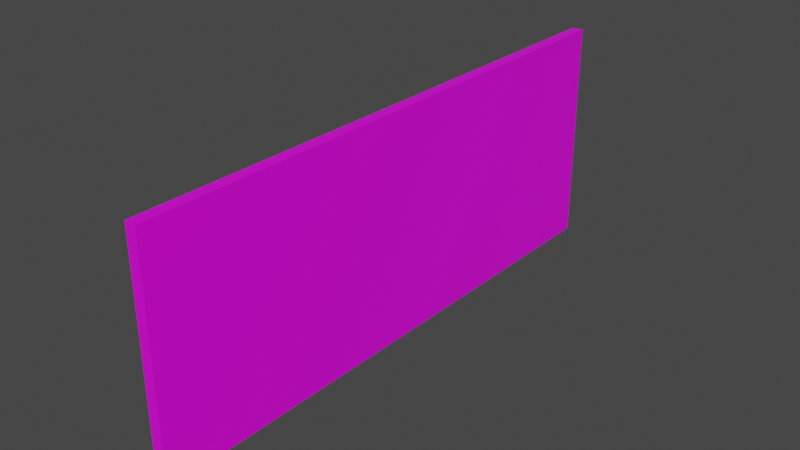 # Source: Force_Field_5x2.blend  (saved by Blender 2.82.7; exported with 4.5.12 LTS)
import bpy
from mathutils import Matrix  # noqa: F401  (used for matrix-valued properties, if any)

bpy.ops.wm.read_factory_settings(use_empty=True)
scene = bpy.context.scene
scene.name = 'Scene'

# ---- collections
col_collection = bpy.data.collections.new('Collection'); scene.collection.children.link(col_collection)

# ---- images (referenced by path relative to the original .blend; pixels are not part of the script)
import os
ASSET_DIR = os.environ.get("B2B_ASSET_DIR", "")  # directory of the original .blend (textures are referenced by path, not embedded)
HERE = os.path.dirname(os.path.abspath(__file__))  # packed textures are extracted next to this script under _unpacked/

def load_image(name, relpath, width, height, colorspace="sRGB"):
    """Load a texture the original file referenced (path relative to the .blend, or extracted next to this script)."""
    p = next((c for c in (os.path.join(HERE, relpath), os.path.join(ASSET_DIR, relpath)) if relpath and os.path.exists(c)), "")
    if p:
        img = bpy.data.images.load(p, check_existing=True)
        img.name = name
    else:  # same state as the original file: an image datablock whose file is absent (Cycles renders it pink)
        img = bpy.data.images.new(name, width, height)
        img.source = "FILE"
        img.filepath = "//" + (relpath or name)
    img.colorspace_settings.name = colorspace
    return img
img_palette_png = load_image('Palette.png', 'Palette.png', 1024, 1024, 'sRGB')

# ---- materials (node trees are filled in below, after node groups)
mat_material = bpy.data.materials.new('Material')
mat_material.alpha_threshold = 0.0
mat_material.use_transparent_shadow = False
mat_material.line_color = (0.0, 0.0, 0.0, 1.0)

# ---- material node trees
mat_material.use_nodes = True; mat_material.node_tree.nodes.clear()
_N = mat_material.node_tree.nodes; _L = mat_material.node_tree.links
n0 = _N.new('ShaderNodeOutputMaterial'); n0.name = 'Material Output'; n0.location = (300, 300)
n1 = _N.new('ShaderNodeBsdfPrincipled'); n1.name = 'Principled BSDF'; n1.location = (10, 300)
n1.distribution = 'GGX'
n1.subsurface_method = 'BURLEY'
n1.inputs[2].default_value = 0.4
n1.inputs[3].default_value = 1.45
n1.inputs[27].default_value = (0.0, 0.0, 0.0, 1.0)
n1.inputs[28].default_value = 1.0
n2 = _N.new('ShaderNodeTexImage'); n2.name = 'Image Texture'; n2.location = (-280, 280)
n2.image = img_palette_png
_L.new(n1.outputs[0], n0.inputs[0])
_L.new(n2.outputs[0], n1.inputs[0])
n0.is_active_output = True

# ---- world
world_world = bpy.data.worlds.new('World'); scene.world = world_world
world_world.use_nodes = True; world_world.node_tree.nodes.clear()
_N = world_world.node_tree.nodes; _L = world_world.node_tree.links
n0 = _N.new('ShaderNodeOutputWorld'); n0.name = 'World Output'; n0.location = (300, 300)
n1 = _N.new('ShaderNodeBackground'); n1.name = 'Background'; n1.location = (10, 300)
n1.inputs[0].default_value = (0.05088, 0.05088, 0.05088, 1.0)
_L.new(n1.outputs[0], n0.inputs[0])
n0.is_active_output = True
world_world.color = (0.05088, 0.05088, 0.05088)
world_world.use_sun_shadow = False
world_world.sun_shadow_jitter_overblur = 0.0

# ---- meshes
me_cube = bpy.data.meshes.new('Cube')
me_cube.from_pydata([(0.05, 2.5, 2.0), (0.05, 2.5, 0.0), (0.05, -2.5, 2.0), (0.05, -2.5, 0.0), (-0.05, 2.5, 2.0), (-0.05, 2.5, 0.0), (-0.05, -2.5, 2.0), (-0.05, -2.5, 0.0)], [], [(0, 4, 6, 2), (3, 2, 6, 7), (7, 6, 4, 5), (5, 1, 3, 7), (1, 0, 2, 3), (5, 4, 0, 1)])
_uv = me_cube.uv_layers.new(name='UVMap')
_uv.uv.foreach_set('vector', [0.8716, 0.05487, 0.8716, 0.05487, 0.8716, 0.05487, 0.8716, 0.05487, 0.8716, 0.05487, 0.8716, 0.05487, 0.8716, 0.05487, 0.8716, 0.05487, 0.8716, 0.05487, 0.8716, 0.05487, 0.8716, 0.05487, 0.8716, 0.05487, 0.8716, 0.05487, 0.8716, 0.05487, 0.8716, 0.05487, 0.8716, 0.05487, 0.8716, 0.05487, 0.8716, 0.05487, 0.8716, 0.05487, 0.8716, 0.05487, 0.8716, 0.05487, 0.8716, 0.05487, 0.8716, 0.05487, 0.8716, 0.05487])
me_cube.materials.append(mat_material)
me_cube.use_remesh_preserve_volume = False
me_cube.use_remesh_preserve_attributes = False
me_cube.use_mirror_vertex_groups = False
me_cube.update()

# ---- objects
ob_cube = bpy.data.objects.new('Cube', me_cube)

# ---- transforms, parenting, visibility, modifiers, constraints
ob_cube.location = (0.0, 0.0, 0.0)
ob_cube.lock_rotations_4d = False
ob_cube.empty_display_type = 'ARROWS'
ob_cube.lineart.crease_threshold = 0.0

# ---- collection membership
col_collection.objects.link(ob_cube)

# ---- scene / render settings (as saved in the file)
scene.frame_start = 1; scene.frame_end = 250; scene.frame_set(1)
scene.render.engine = 'BLENDER_EEVEE_NEXT'
scene.cycles.use_denoising = False
scene.cycles.samples = 128
scene.cycles.sampling_pattern = 'TABULATED_SOBOL'
scene.cycles.use_adaptive_sampling = False
scene.cycles.use_light_tree = False
scene.view_settings.view_transform = 'Filmic'
bpy.context.view_layer.update()

# ---- added for rendering (the .blend has no active camera and no usable light): camera, sun
cam_auto = bpy.data.cameras.new('AutoCamera')
cam_auto.lens = 50.0
cam_auto.sensor_width = 36.0
cam_auto.clip_end = 1000.0
ob_auto_camera = bpy.data.objects.new('AutoCamera', cam_auto)
scene.collection.objects.link(ob_auto_camera)
ob_auto_camera.location = (4.98335, -5.98002, 4.98668)
ob_auto_camera.rotation_euler = (1.09748, -7.21219e-08, 0.694738)
scene.camera = ob_auto_camera
light_auto_sun = bpy.data.lights.new('AutoSun', 'SUN')
light_auto_sun.energy = 3.0
light_auto_sun.angle = 0.0523599
ob_auto_sun = bpy.data.objects.new('AutoSun', light_auto_sun)
scene.collection.objects.link(ob_auto_sun)
ob_auto_sun.rotation_euler = (0.872665, 0.174533, 0.523599)
bpy.context.view_layer.update()
